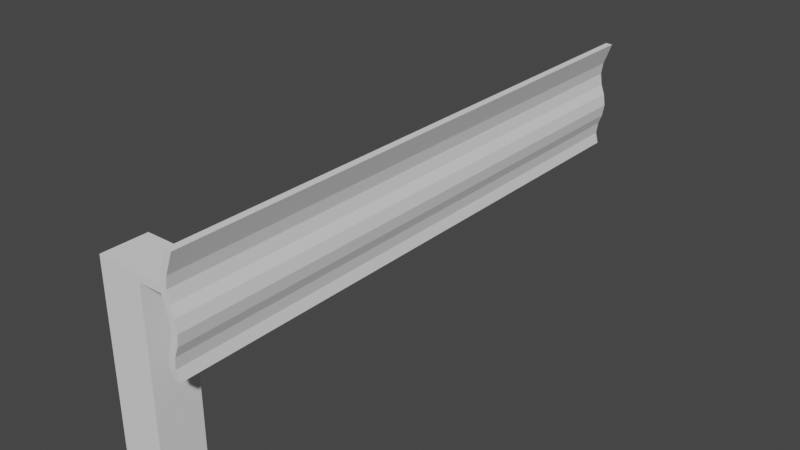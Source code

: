 # Source: otboinik.blend  (saved by Blender 2.92.15; exported with 4.5.12 LTS)
import bpy
from mathutils import Matrix  # noqa: F401  (used for matrix-valued properties, if any)

bpy.ops.wm.read_factory_settings(use_empty=True)
scene = bpy.context.scene
scene.name = 'Scene'

# ---- collections
col_collection = bpy.data.collections.new('Collection'); scene.collection.children.link(col_collection)

# ---- world
world_world = bpy.data.worlds.new('World'); scene.world = world_world
world_world.use_nodes = True; world_world.node_tree.nodes.clear()
_N = world_world.node_tree.nodes; _L = world_world.node_tree.links
n0 = _N.new('ShaderNodeOutputWorld'); n0.name = 'World Output'; n0.location = (300, 300)
n1 = _N.new('ShaderNodeBackground'); n1.name = 'Background'; n1.location = (10, 300)
n1.inputs[0].default_value = (0.05088, 0.05088, 0.05088, 1.0)
_L.new(n1.outputs[0], n0.inputs[0])
n0.is_active_output = True
world_world.color = (0.05088, 0.05088, 0.05088)
world_world.use_sun_shadow = False
world_world.sun_shadow_jitter_overblur = 0.0

# ---- meshes
me_cube_001 = bpy.data.meshes.new('Cube.001')
me_cube_001.from_pydata([(-1.0, -1.0, -1.0), (-1.0, -1.0, 7.288), (-1.0, 1.0, -1.0), (-1.0, 1.0, 7.288), (1.0, -1.0, -1.0), (1.0, -1.0, 7.288), (1.0, 1.0, -1.0), (1.0, 1.0, 7.288), (1.0, 1.0, 6.946), (1.0, -1.0, 6.946), (2.224, 1.0, 7.288), (2.224, -1.0, 7.288), (2.224, 1.0, 6.946), (2.224, -1.0, 6.946)], [], [(0, 1, 3, 2), (2, 3, 7, 8, 6), (7, 5, 11, 10), (4, 9, 5, 1, 0), (2, 6, 4, 0), (7, 3, 1, 5), (6, 8, 9, 4), (12, 10, 11, 13), (5, 9, 13, 11), (9, 8, 12, 13), (8, 7, 10, 12)])
_uv = me_cube_001.uv_layers.new(name='UVMap')
_uv.uv.foreach_set('vector', [0.375, 0.0, 0.625, 0.0, 0.625, 0.25, 0.375, 0.25, 0.375, 0.25, 0.625, 0.25, 0.625, 0.5, 0.5, 0.5, 0.375, 0.5, 0.625, 0.5, 0.625, 0.75, 0.625, 0.75, 0.625, 0.5, 0.375, 0.75, 0.5, 0.75, 0.625, 0.75, 0.625, 1.0, 0.375, 1.0, 0.125, 0.5, 0.375, 0.5, 0.375, 0.75, 0.125, 0.75, 0.625, 0.5, 0.875, 0.5, 0.875, 0.75, 0.625, 0.75, 0.375, 0.5, 0.5, 0.5, 0.5, 0.75, 0.375, 0.75, 0.5, 0.5, 0.625, 0.5, 0.625, 0.75, 0.5, 0.75, 0.625, 0.75, 0.5, 0.75, 0.5, 0.75, 0.625, 0.75, 0.5, 0.75, 0.5, 0.5, 0.5, 0.5, 0.5, 0.75, 0.5, 0.5, 0.625, 0.5, 0.625, 0.5, 0.5, 0.5])
me_cube_001.use_remesh_fix_poles = True
me_cube_001.use_remesh_preserve_attributes = False
me_cube_001.use_mirror_vertex_groups = False
me_cube_001.update()
me_plane = bpy.data.meshes.new('Plane')
me_plane.from_pydata([(-1.0, -1.0, 0.0), (-1.0, 1.086, 0.0), (1.219, -0.9951, -0.3456), (0.7652, -1.0, -0.3628), (0.9954, -0.9986, -0.4395), (0.7652, 1.086, -0.3628), (1.219, 1.091, -0.3456), (0.9954, 1.087, -0.4395), (-0.09858, -1.0, -0.3628), (-0.5681, -1.0, -0.3628), (-0.3333, -1.0, -0.4445), (0.5681, -1.0, -0.1972), (0.09858, -1.0, -0.1972), (0.3333, -1.0, -0.1155), (0.09858, 1.086, -0.1972), (0.5681, 1.086, -0.1972), (0.3333, 1.086, -0.1155), (-0.5681, 1.086, -0.3628), (-0.09858, 1.086, -0.3628), (-0.3333, 1.086, -0.4445), (-0.9956, 1.086, 0.3097), (-0.9956, -1.0, 0.3097), (0.9999, -0.9986, -0.1297), (1.224, -0.9951, -0.0359), (1.224, 1.091, -0.0359), (0.9999, 1.087, -0.1297), (0.7697, -1.0, -0.05309), (0.7697, 1.086, -0.05309), (-0.3289, -1.0, -0.1348), (-0.09415, -1.0, -0.05309), (-0.09415, 1.086, -0.05309), (-0.3289, 1.086, -0.1348), (-0.5637, -1.0, -0.05309), (-0.5637, 1.086, -0.05309), (0.3378, -1.0, 0.1942), (0.5725, -1.0, 0.1125), (0.5725, 1.086, 0.1125), (0.3378, 1.086, 0.1942), (0.103, -1.0, 0.1125), (0.103, 1.086, 0.1125)], [], [(8, 18, 14, 12), (0, 1, 17, 9), (2, 4, 7, 6), (4, 3, 5, 7), (8, 10, 19, 18), (10, 9, 17, 19), (11, 13, 16, 15), (13, 12, 14, 16), (11, 15, 5, 3), (29, 38, 39, 30), (21, 32, 33, 20), (23, 24, 25, 22), (22, 25, 27, 26), (29, 30, 31, 28), (28, 31, 33, 32), (35, 36, 37, 34), (34, 37, 39, 38), (35, 26, 27, 36), (19, 17, 33, 31), (7, 5, 27, 25), (11, 3, 26, 35), (1, 0, 21, 20), (13, 11, 35, 34), (10, 8, 29, 28), (5, 15, 36, 27), (4, 2, 23, 22), (0, 9, 32, 21), (2, 6, 24, 23), (15, 16, 37, 36), (18, 19, 31, 30), (17, 1, 20, 33), (6, 7, 25, 24), (8, 12, 38, 29), (12, 13, 34, 38), (9, 10, 28, 32), (14, 18, 30, 39), (3, 4, 22, 26), (16, 14, 39, 37)])
_uv = me_plane.uv_layers.new(name='UVMap')
_uv.uv.foreach_set('vector', [0.4507, 0.0, 0.4507, 1.0, 0.5493, 1.0, 0.5493, 0.0, 0.0, 0.0, 0.0, 1.0, 0.216, 1.0, 0.216, 0.0, 1.0, 0.0, 1.0, 0.0006923, 1.0, 1.0, 1.0, 1.0, 1.0, 0.0006923, 0.8826, 0.0, 0.8826, 1.0, 1.0, 1.0, 0.4507, 0.0, 0.3333, 0.0, 0.3333, 1.0, 0.4507, 1.0, 0.3333, 0.0, 0.216, 0.0, 0.216, 1.0, 0.3333, 1.0, 0.784, 0.0, 0.6667, 0.0, 0.6667, 1.0, 0.784, 1.0, 0.6667, 0.0, 0.5493, 0.0, 0.5493, 1.0, 0.6667, 1.0, 0.784, 0.0, 0.784, 1.0, 0.8826, 1.0, 0.8826, 0.0, 0.4507, 0.0, 0.5493, 0.0, 0.5493, 1.0, 0.4507, 1.0, 0.0, 0.0, 0.216, 0.0, 0.216, 1.0, 0.0, 1.0, 1.0, 0.0, 1.0, 1.0, 1.0, 1.0, 1.0, 0.0006923, 1.0, 0.0006923, 1.0, 1.0, 0.8826, 1.0, 0.8826, 0.0, 0.4507, 0.0, 0.4507, 1.0, 0.3333, 1.0, 0.3333, 0.0, 0.3333, 0.0, 0.3333, 1.0, 0.216, 1.0, 0.216, 0.0, 0.784, 0.0, 0.784, 1.0, 0.6667, 1.0, 0.6667, 0.0, 0.6667, 0.0, 0.6667, 1.0, 0.5493, 1.0, 0.5493, 0.0, 0.784, 0.0, 0.8826, 0.0, 0.8826, 1.0, 0.784, 1.0, 0.3333, 1.0, 0.216, 1.0, 0.216, 1.0, 0.3333, 1.0, 1.0, 1.0, 0.8826, 1.0, 0.8826, 1.0, 1.0, 1.0, 0.784, 0.0, 0.8826, 0.0, 0.8826, 0.0, 0.784, 0.0, 0.0, 1.0, 0.0, 0.0, 0.0, 0.0, 0.0, 1.0, 0.6667, 0.0, 0.784, 0.0, 0.784, 0.0, 0.6667, 0.0, 0.3333, 0.0, 0.4507, 0.0, 0.4507, 0.0, 0.3333, 0.0, 0.8826, 1.0, 0.784, 1.0, 0.784, 1.0, 0.8826, 1.0, 1.0, 0.0006923, 1.0, 0.0, 1.0, 0.0, 1.0, 0.0006923, 0.0, 0.0, 0.216, 0.0, 0.216, 0.0, 0.0, 0.0, 1.0, 0.0, 1.0, 1.0, 1.0, 1.0, 1.0, 0.0, 0.784, 1.0, 0.6667, 1.0, 0.6667, 1.0, 0.784, 1.0, 0.4507, 1.0, 0.3333, 1.0, 0.3333, 1.0, 0.4507, 1.0, 0.216, 1.0, 0.0, 1.0, 0.0, 1.0, 0.216, 1.0, 1.0, 1.0, 1.0, 1.0, 1.0, 1.0, 1.0, 1.0, 0.4507, 0.0, 0.5493, 0.0, 0.5493, 0.0, 0.4507, 0.0, 0.5493, 0.0, 0.6667, 0.0, 0.6667, 0.0, 0.5493, 0.0, 0.216, 0.0, 0.3333, 0.0, 0.3333, 0.0, 0.216, 0.0, 0.5493, 1.0, 0.4507, 1.0, 0.4507, 1.0, 0.5493, 1.0, 0.8826, 0.0, 1.0, 0.0006923, 1.0, 0.0006923, 0.8826, 0.0, 0.6667, 1.0, 0.5493, 1.0, 0.5493, 1.0, 0.6667, 1.0])
me_plane.use_remesh_fix_poles = True
me_plane.use_remesh_preserve_attributes = False
me_plane.use_mirror_vertex_groups = False
me_plane.update()

# ---- objects
ob_cube = bpy.data.objects.new('Cube', me_cube_001)
ob_plane = bpy.data.objects.new('Plane', me_plane)

# ---- transforms, parenting, visibility, modifiers, constraints
ob_cube.location = (0.0, 0.0, 0.0)
ob_cube.lineart.crease_threshold = 0.0
ob_plane.location = (2.49, 11.42, 6.462)
ob_plane.rotation_euler = (-0.0, 1.571, 0.0)
ob_plane.scale = (2.246, 12.44, 1.0)
ob_plane.lineart.crease_threshold = 0.0

# ---- collection membership
col_collection.objects.link(ob_cube)
col_collection.objects.link(ob_plane)

# ---- scene / render settings (as saved in the file)
scene.frame_start = 1; scene.frame_end = 250; scene.frame_set(1)
scene.render.engine = 'BLENDER_EEVEE_NEXT'
scene.cycles.use_denoising = False
scene.cycles.samples = 128
scene.cycles.sampling_pattern = 'TABULATED_SOBOL'
scene.cycles.use_adaptive_sampling = False
scene.cycles.use_light_tree = False
scene.view_settings.view_transform = 'Filmic'
bpy.context.view_layer.update()

# ---- added for rendering (the .blend has no active camera and no usable light): camera, sun
cam_auto = bpy.data.cameras.new('AutoCamera')
cam_auto.lens = 50.0
cam_auto.sensor_width = 36.0
cam_auto.clip_end = 1000.0
ob_auto_camera = bpy.data.objects.new('AutoCamera', cam_auto)
scene.collection.objects.link(ob_auto_camera)
ob_auto_camera.location = (26.8252, -19.1231, 24.5941)
ob_auto_camera.rotation_euler = (1.09748, -7.21219e-08, 0.694738)
scene.camera = ob_auto_camera
light_auto_sun = bpy.data.lights.new('AutoSun', 'SUN')
light_auto_sun.energy = 3.0
light_auto_sun.angle = 0.0523599
ob_auto_sun = bpy.data.objects.new('AutoSun', light_auto_sun)
scene.collection.objects.link(ob_auto_sun)
ob_auto_sun.rotation_euler = (0.872665, 0.174533, 0.523599)
bpy.context.view_layer.update()
